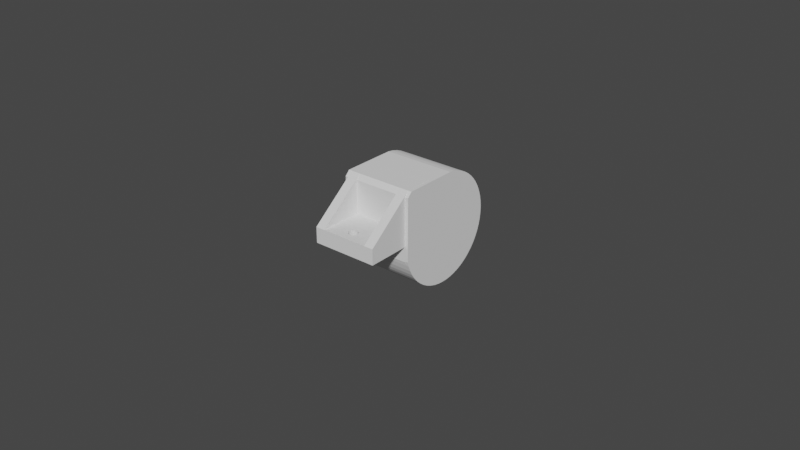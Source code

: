# Source: dist_hand_mount.blend  (saved by Blender 2.92.15; exported with 4.5.12 LTS)
import bpy
from mathutils import Matrix  # noqa: F401  (used for matrix-valued properties, if any)

bpy.ops.wm.read_factory_settings(use_empty=True)
scene = bpy.context.scene
scene.name = 'Scene'

# ---- collections
col_collection = bpy.data.collections.new('Collection'); scene.collection.children.link(col_collection)

# ---- world
world_world = bpy.data.worlds.new('World'); scene.world = world_world
world_world.use_nodes = True; world_world.node_tree.nodes.clear()
_N = world_world.node_tree.nodes; _L = world_world.node_tree.links
n0 = _N.new('ShaderNodeOutputWorld'); n0.name = 'World Output'; n0.location = (300, 300)
n1 = _N.new('ShaderNodeBackground'); n1.name = 'Background'; n1.location = (10, 300)
n1.inputs[0].default_value = (0.05088, 0.05088, 0.05088, 1.0)
_L.new(n1.outputs[0], n0.inputs[0])
n0.is_active_output = True
world_world.color = (0.05088, 0.05088, 0.05088)
world_world.use_sun_shadow = False
world_world.sun_shadow_jitter_overblur = 0.0

# ---- meshes
me_cube = bpy.data.meshes.new('Cube')
me_cube.from_pydata([(0.459, -0.5547, -0.01783), (0.419, -0.5652, 0.01601), (0.03809, -0.5652, 0.01601), (-0.03943, -0.5702, 0.03488), (-0.04078, -0.5685, 0.02837), (0.03889, -0.5667, 0.02175), (0.03871, -0.5685, 0.02837), (0.03736, -0.5702, 0.03488), (-0.04097, -0.5667, 0.02175), (-0.04016, -0.5652, 0.01601), (-0.461, -0.5547, -0.01783), (-0.381, -0.5652, 0.01601), (-0.461, -0.5263, -0.08914), (0.459, -0.5263, -0.08914), (-0.461, -0.4903, -0.1569), (0.459, -0.4903, -0.1569), (-0.461, -0.447, -0.2203), (0.459, -0.447, -0.2203), (-0.461, -0.3971, -0.2786), (0.459, -0.3971, -0.2786), (-0.461, -0.3411, -0.3311), (0.459, -0.3411, -0.3311), (-0.461, -0.2797, -0.3771), (0.459, -0.2797, -0.3771), (-0.461, -0.2136, -0.4161), (0.459, -0.2136, -0.4161), (-0.461, -0.1436, -0.4477), (0.459, -0.1436, -0.4477), (-0.461, -0.07061, -0.4714), (0.459, -0.07061, -0.4714), (-0.461, 0.004542, -0.487), (0.459, 0.004542, -0.487), (-0.461, 0.08095, -0.4942), (0.459, 0.08095, -0.4942), (-0.461, 0.1577, -0.4931), (0.459, 0.1577, -0.4931), (-0.461, 0.2339, -0.4835), (0.459, 0.2339, -0.4835), (-0.461, 0.3085, -0.4657), (0.459, 0.3085, -0.4657), (-0.461, 0.3808, -0.4398), (0.459, 0.3808, -0.4398), (-0.461, 0.4497, -0.4062), (0.459, 0.4497, -0.4062), (-0.461, 0.5146, -0.3652), (0.459, 0.5146, -0.3652), (-0.461, 0.5746, -0.3173), (0.459, 0.5746, -0.3173), (-0.461, 0.629, -0.2632), (0.459, 0.629, -0.2632), (-0.461, 0.6772, -0.2034), (0.459, 0.6772, -0.2034), (-0.461, 0.7185, -0.1387), (0.459, 0.7185, -0.1387), (-0.461, 0.7525, -0.06987), (0.459, 0.7525, -0.06987), (-0.461, 0.7787, 0.002252), (0.459, 0.7787, 0.002252), (-0.461, 0.7969, 0.07682), (0.459, 0.7969, 0.07682), (-0.461, 0.8068, 0.1529), (0.459, 0.8068, 0.1529), (-0.461, 0.8084, 0.2297), (0.459, 0.8084, 0.2297), (-0.461, 0.8015, 0.3061), (0.459, 0.8015, 0.3061), (-0.461, 0.7863, 0.3813), (0.459, 0.7863, 0.3813), (-0.461, 0.7629, 0.4545), (0.459, 0.7629, 0.4545), (-0.461, 0.7317, 0.5246), (0.459, 0.7317, 0.5246), (-0.461, 0.693, 0.5908), (0.459, 0.693, 0.5908), (-0.461, 0.6473, 0.6525), (0.459, 0.6473, 0.6525), (-0.461, 0.595, 0.7088), (0.459, 0.595, 0.7088), (-0.461, 0.537, 0.759), (0.459, 0.537, 0.759), (-0.461, 0.4738, 0.8025), (0.459, 0.4738, 0.8025), (-0.461, 0.4062, 0.8389), (0.459, 0.4062, 0.8389), (-0.461, 0.335, 0.8676), (0.459, 0.335, 0.8676), (-0.461, 0.2612, 0.8884), (0.459, 0.2612, 0.8884), (-0.461, 0.1854, 0.901), (0.459, 0.1854, 0.901), (0.419, -0.5674, 0.02209), (0.419, -0.5706, 0.02772), (0.03892, -0.5674, 0.02209), (0.03894, -0.5689, 0.02497), (0.03871, -0.5707, 0.02779), (0.03861, -0.5661, 0.01885), (-0.04079, -0.5706, 0.02772), (-0.04102, -0.5689, 0.02496), (-0.04097, -0.5672, 0.02162), (-0.04068, -0.5661, 0.01886), (-0.381, -0.5706, 0.02772), (-0.381, -0.5674, 0.02209), (0.459, -0.5112, 0.9052), (-0.461, -0.5112, 0.9052), (-0.381, -0.5715, 0.02879), (0.419, -0.5715, 0.02879), (-0.03731, -0.5715, 0.04019), (0.03852, -0.5715, 0.02889), (0.03524, -0.5715, 0.04019), (0.459, -0.5715, 0.8449), (-0.461, -0.5715, 0.04282), (-0.381, -0.5715, 0.04138), (0.419, -0.5715, 0.04138), (0.459, -0.5715, 0.04282), (0.03736, -0.5715, 0.03453), (-0.03943, -0.5715, 0.03453), (-0.461, -0.5715, 0.8449), (-0.04059, -0.5715, 0.02888), (-0.2967, -0.5138, 0.4252), (-0.006912, -0.9041, 0.4252), (0.2953, -0.5138, 0.4252), (0.001365, -0.9038, 0.4252), (0.009606, -0.9047, 0.4252), (0.01766, -1.025, 0.4252), (0.009606, -1.027, 0.4252), (0.2953, -1.122, 0.4252), (0.001365, -1.028, 0.4252), (-0.2967, -1.122, 0.4252), (-0.0305, -0.9114, 0.4252), (-0.02299, -0.908, 0.4252), (-0.01508, -0.9055, 0.4252), (0.05786, -0.9861, 0.4252), (0.05463, -0.9938, 0.4252), (0.01766, -0.9066, 0.4252), (0.02539, -0.9096, 0.4252), (0.03265, -0.9136, 0.4252), (0.03932, -0.9185, 0.4252), (0.04528, -0.9242, 0.4252), (0.05041, -0.9307, 0.4252), (0.05463, -0.9378, 0.4252), (0.05786, -0.9455, 0.4252), (0.06005, -0.9535, 0.4252), (0.06115, -0.9617, 0.4252), (0.06115, -0.97, 0.4252), (0.06005, -0.9782, 0.4252), (0.05041, -1.001, 0.4252), (0.04528, -1.007, 0.4252), (0.03932, -1.013, 0.4252), (0.03265, -1.018, 0.4252), (0.02539, -1.022, 0.4252), (-0.04381, -1.01, 0.4252), (-0.04936, -1.004, 0.4252), (-0.05405, -0.9974, 0.4252), (-0.05779, -0.99, 0.4252), (-0.0605, -0.9822, 0.4252), (-0.06215, -0.9741, 0.4252), (-0.04936, -0.9274, 0.4252), (-0.05405, -0.9342, 0.4252), (-0.05779, -0.9416, 0.4252), (-0.04381, -0.9212, 0.4252), (-0.03748, -0.9159, 0.4252), (-0.006912, -1.028, 0.4252), (-0.01508, -1.026, 0.4252), (-0.02299, -1.024, 0.4252), (-0.0305, -1.02, 0.4252), (-0.03748, -1.016, 0.4252), (-0.06271, -0.9658, 0.4252), (-0.06215, -0.9575, 0.4252), (-0.0605, -0.9494, 0.4252), (-0.2967, -0.5138, 0.9052), (0.2953, -0.5138, 0.9052), (0.4153, -0.1627, 0.2252), (0.4153, -0.1627, 0.9052), (0.4153, -1.122, 0.4252), (0.4153, -1.122, 0.2252), (0.4153, -0.5138, 0.9052), (-0.4167, -0.1627, 0.2252), (-0.4167, -0.1627, 0.9052), (-0.4167, -1.122, 0.2252), (-0.4167, -1.122, 0.4252), (-0.4167, -0.5138, 0.9052), (-0.06215, -0.9575, 0.2252), (-0.06271, -0.9658, 0.2252), (-0.06215, -0.9741, 0.2252), (-0.0605, -0.9822, 0.2252), (-0.05779, -0.99, 0.2252), (-0.04381, -1.01, 0.2252), (-0.03748, -1.016, 0.2252), (-0.05405, -0.9974, 0.2252), (-0.04936, -1.004, 0.2252), (-0.006912, -0.9041, 0.2252), (0.001365, -0.9038, 0.2252), (0.009606, -0.9047, 0.2252), (0.01766, -0.9066, 0.2252), (-0.01508, -0.9055, 0.2252), (-0.02299, -0.908, 0.2252), (-0.0305, -0.9114, 0.2252), (-0.03748, -0.9159, 0.2252), (-0.04381, -0.9212, 0.2252), (-0.04936, -0.9274, 0.2252), (-0.0305, -1.02, 0.2252), (-0.02299, -1.024, 0.2252), (-0.01508, -1.026, 0.2252), (-0.006912, -1.028, 0.2252), (0.001365, -1.028, 0.2252), (0.009606, -1.027, 0.2252), (0.01766, -1.025, 0.2252), (-0.05405, -0.9342, 0.2252), (-0.05779, -0.9416, 0.2252), (-0.0605, -0.9494, 0.2252), (0.02539, -1.022, 0.2252), (0.03265, -1.018, 0.2252), (0.03932, -1.013, 0.2252), (0.04528, -1.007, 0.2252), (0.05041, -1.001, 0.2252), (0.05463, -0.9938, 0.2252), (0.03932, -0.9185, 0.2252), (0.03265, -0.9136, 0.2252), (0.02539, -0.9096, 0.2252), (0.05786, -0.9455, 0.2252), (0.05463, -0.9378, 0.2252), (0.05041, -0.9307, 0.2252), (0.04528, -0.9242, 0.2252), (0.05786, -0.9861, 0.2252), (0.06005, -0.9782, 0.2252), (0.06115, -0.97, 0.2252), (0.06115, -0.9617, 0.2252), (0.06005, -0.9535, 0.2252)], [], [(169, 180, 179, 127), (97, 96, 100, 101, 98), (191, 192, 122, 121), (200, 187, 165, 164), (188, 185, 153, 152), (215, 214, 145, 132), (208, 207, 157, 158), (44, 45, 43, 42), (22, 23, 21, 20), (207, 199, 156, 157), (227, 226, 142, 141), (56, 57, 55, 54), (180, 177, 176, 178, 179), (204, 203, 161, 126), (216, 222, 137, 136), (222, 221, 138, 137), (202, 201, 163, 162), (115, 117, 96, 4, 3), (7, 6, 94, 107, 114), (2, 95, 5), (58, 59, 57, 56), (62, 63, 61, 60), (4, 96, 97), (4, 97, 8), (38, 39, 37, 36), (8, 99, 9), (104, 100, 96, 117), (105, 107, 94, 91), (102, 89, 88, 103), (92, 93, 6, 5), (0, 113, 112, 1, 90, 92, 95, 2, 5, 6, 7, 108, 106, 3, 4, 8, 9, 99, 98, 101, 11, 111, 110, 10, 12, 13), (74, 75, 73, 72), (190, 191, 121, 119), (48, 49, 47, 46), (20, 21, 19, 18), (39, 41, 43, 45, 47, 49, 51, 53, 55, 57, 59, 61, 63, 65, 67, 69, 71, 73, 75, 77, 79, 81, 83, 85, 87, 89, 102, 109, 113, 0, 13, 15, 17, 19, 21, 23, 25, 27, 29, 31, 33, 35, 37), (28, 29, 27, 26), (217, 216, 136, 135), (84, 85, 83, 82), (103, 116, 109, 102), (203, 202, 162, 161), (194, 190, 119, 130), (36, 37, 35, 34), (181, 209, 168, 167), (16, 17, 15, 14), (226, 225, 143, 142), (197, 196, 128, 160), (86, 84, 82, 80, 78, 76, 74, 72, 70, 68, 66, 64, 62, 60, 58, 56, 54, 52, 50, 48, 46, 44, 42, 40, 38, 36, 34, 32, 30, 28, 26, 24, 22, 20, 18, 16, 14, 12, 10, 110, 116, 103, 88), (72, 73, 71, 70), (106, 115, 3), (64, 65, 63, 62), (40, 41, 39, 38), (108, 7, 114), (172, 175, 173, 174, 171), (86, 87, 85, 84), (60, 61, 59, 58), (70, 71, 69, 68), (32, 33, 31, 30), (212, 211, 148, 147), (68, 69, 67, 66), (101, 100, 104, 111, 11), (106, 108, 114, 107, 105, 112, 113, 109, 116, 110, 111, 104, 117, 115), (198, 197, 160, 159), (182, 181, 167, 166), (120, 170, 169, 118), (18, 19, 17, 16), (26, 27, 25, 24), (196, 195, 129, 128), (125, 127, 179, 178, 174, 173), (187, 186, 150, 165), (118, 127, 152, 153, 154, 155, 166, 167, 168), (209, 208, 158, 168), (159, 160, 128, 129, 130, 119, 121, 122, 133, 134, 135, 136, 137, 138, 139, 140, 141, 142, 143, 144, 131, 132, 145, 146, 147, 148, 149, 123, 124, 126, 161, 162, 163, 164, 165, 150, 151, 152, 127, 125, 120, 118, 168, 158, 157, 156), (199, 198, 159, 156), (223, 215, 132, 131), (201, 200, 164, 163), (52, 53, 51, 50), (112, 105, 91, 90, 1), (78, 79, 77, 76), (206, 205, 124, 123), (214, 213, 146, 145), (210, 206, 123, 149), (125, 173, 175, 170), (76, 77, 75, 74), (188, 189, 186, 187, 200, 201, 202, 203, 204, 205, 206, 210, 211, 212, 213, 214, 215, 223, 224, 225, 226, 227, 219, 220, 221, 222, 216, 217, 218, 193, 192, 191, 190, 194, 195, 196, 197, 198, 199, 207, 176, 171, 174, 178, 208, 209, 181, 182, 183, 184, 185), (192, 193, 133, 122), (213, 212, 147, 146), (218, 217, 135, 134), (127, 118, 169), (170, 120, 125), (205, 204, 126, 124), (221, 220, 139, 138), (82, 83, 81, 80), (80, 81, 79, 78), (14, 15, 13, 12), (219, 227, 141, 140), (42, 43, 41, 40), (97, 98, 99, 8), (186, 189, 151, 150), (30, 31, 29, 28), (183, 182, 166, 155), (46, 47, 45, 44), (50, 51, 49, 48), (90, 91, 94, 93, 92), (93, 94, 6), (88, 89, 87, 86), (224, 223, 131, 144), (184, 183, 155, 154), (208, 178, 176, 207), (66, 67, 65, 64), (185, 184, 154, 153), (195, 194, 130, 129), (220, 219, 140, 139), (193, 218, 134, 133), (34, 35, 33, 32), (189, 188, 152, 151), (54, 55, 53, 52), (225, 224, 144, 143), (24, 25, 23, 22), (95, 92, 5), (180, 175, 172, 177), (176, 177, 172, 171), (211, 210, 149, 148)])
_uv = me_cube.uv_layers.new(name='UVMap')
_uv.uv.foreach_set('vector', [0.0, 0.0, 0.0, 0.0, 0.0, 0.0, 0.0, 0.0, 0.0, 0.0, 0.0, 0.0, 0.0, 0.0, 0.0, 0.0, 0.0, 0.0, 0.0, 0.0, 0.0, 0.0, 0.0, 0.0, 0.0, 0.0, 0.0, 0.0, 0.0, 0.0, 0.0, 0.0, 0.0, 0.0, 0.0, 0.0, 0.0, 0.0, 0.0, 0.0, 0.0, 0.0, 0.0, 0.0, 0.0, 0.0, 0.0, 0.0, 0.0, 0.0, 0.0, 0.0, 0.0, 0.0, 0.0, 0.0, 0.0, 0.0, 0.0, 0.0, 0.0, 0.0, 0.0, 0.0, 0.0, 0.0, 0.0, 0.0, 0.0, 0.0, 0.0, 0.0, 0.0, 0.0, 0.0, 0.0, 0.0, 0.0, 0.0, 0.0, 0.0, 0.0, 0.0, 0.0, 0.0, 0.0, 0.0, 0.0, 0.0, 0.0, 0.0, 0.0, 0.0, 0.0, 0.0, 0.0, 0.0, 0.0, 0.0, 0.0, 0.0, 0.0, 0.0, 0.0, 0.0, 0.0, 0.0, 0.0, 0.0, 0.0, 0.0, 0.0, 0.0, 0.0, 0.0, 0.0, 0.0, 0.0, 0.0, 0.0, 0.0, 0.0, 0.0, 0.0, 0.0, 0.0, 0.0, 0.0, 0.0, 0.0, 0.0, 0.0, 0.0, 0.0, 0.0, 0.0, 0.0, 0.0, 0.0, 0.0, 0.0, 0.0, 0.0, 0.0, 0.0, 0.0, 0.0, 0.0, 0.0, 0.0, 0.0, 0.0, 0.0, 0.0, 0.0, 0.0, 0.0, 0.0, 0.0, 0.0, 0.0, 0.0, 0.0, 0.0, 0.0, 0.0, 0.0, 0.0, 0.0, 0.0, 0.0, 0.0, 0.0, 0.0, 0.0, 0.0, 0.0, 0.0, 0.0, 0.0, 0.0, 0.0, 0.0, 0.0, 0.0, 0.0, 0.0, 0.0, 0.0, 0.0, 0.0, 0.0, 0.0, 0.0, 0.0, 0.0, 0.0, 0.0, 0.0, 0.0, 0.0, 0.0, 0.0, 0.0, 0.0, 0.0, 0.0, 0.0, 0.0, 0.0, 0.0, 0.0, 0.0, 0.0, 0.0, 0.0, 0.0, 0.0, 0.0, 0.0, 0.0, 0.0, 0.0, 0.0, 0.0, 0.0, 0.0, 0.0, 0.0, 0.0, 0.0, 0.0, 0.0, 0.0, 0.0, 0.0, 0.0, 0.0, 0.0, 0.0, 0.0, 0.0, 0.0, 0.0, 0.0, 0.0, 0.0, 0.0, 0.0, 0.0, 0.0, 0.0, 0.0, 0.0, 0.0, 0.0, 0.0, 0.0, 0.0, 0.0, 0.0, 0.0, 0.0, 0.0, 0.0, 0.0, 0.0, 0.0, 0.0, 0.0, 0.0, 0.0, 0.0, 0.0, 0.0, 0.0, 0.0, 0.0, 0.0, 0.0, 0.0, 0.0, 0.0, 0.0, 0.0, 0.0, 0.0, 0.0, 0.0, 0.0, 0.0, 0.0, 0.0, 0.0, 0.0, 0.0, 0.0, 0.0, 0.0, 0.0, 0.0, 0.0, 0.0, 0.0, 0.0, 0.0, 0.0, 0.0, 0.0, 0.0, 0.0, 0.0, 0.0, 0.0, 0.0, 0.0, 0.0, 0.0, 0.0, 0.0, 0.0, 0.0, 0.0, 0.0, 0.0, 0.0, 0.0, 0.0, 0.0, 0.0, 0.0, 0.0, 0.0, 0.0, 0.0, 0.0, 0.0, 0.0, 0.0, 0.0, 0.0, 0.0, 0.0, 0.0, 0.0, 0.0, 0.0, 0.0, 0.0, 0.0, 0.0, 0.0, 0.0, 0.0, 0.0, 0.0, 0.0, 0.0, 0.0, 0.0, 0.0, 0.0, 0.0, 0.0, 0.0, 0.0, 0.0, 0.0, 0.0, 0.0, 0.0, 0.0, 0.0, 0.0, 0.0, 0.0, 0.0, 0.0, 0.0, 0.0, 0.0, 0.0, 0.0, 0.0, 0.0, 0.0, 0.0, 0.0, 0.0, 0.0, 0.0, 0.0, 0.0, 0.0, 0.0, 0.0, 0.0, 0.0, 0.0, 0.0, 0.0, 0.0, 0.0, 0.0, 0.0, 0.0, 0.0, 0.0, 0.0, 0.0, 0.0, 0.0, 0.0, 0.0, 0.0, 0.0, 0.0, 0.0, 0.0, 0.0, 0.0, 0.0, 0.0, 0.0, 0.0, 0.0, 0.0, 0.0, 0.0, 0.0, 0.0, 0.0, 0.0, 0.0, 0.0, 0.0, 0.0, 0.0, 0.0, 0.0, 0.0, 0.0, 0.0, 0.0, 0.0, 0.0, 0.0, 0.0, 0.0, 0.0, 0.0, 0.0, 0.0, 0.0, 0.0, 0.0, 0.0, 0.0, 0.0, 0.0, 0.0, 0.0, 0.0, 0.0, 0.0, 0.0, 0.0, 0.0, 0.0, 0.0, 0.0, 0.0, 0.0, 0.0, 0.0, 0.0, 0.0, 0.0, 0.0, 0.0, 0.0, 0.0, 0.0, 0.0, 0.0, 0.0, 0.0, 0.0, 0.0, 0.0, 0.0, 0.0, 0.0, 0.0, 0.0, 0.0, 0.0, 0.0, 0.0, 0.0, 0.0, 0.0, 0.0, 0.0, 0.0, 0.0, 0.0, 0.0, 0.0, 0.0, 0.0, 0.0, 0.0, 0.0, 0.0, 0.0, 0.0, 0.0, 0.0, 0.0, 0.0, 0.0, 0.0, 0.0, 0.0, 0.0, 0.0, 0.0, 0.0, 0.0, 0.0, 0.0, 0.0, 0.0, 0.0, 0.0, 0.0, 0.0, 0.0, 0.0, 0.0, 0.0, 0.0, 0.0, 0.0, 0.0, 0.0, 0.0, 0.0, 0.0, 0.0, 0.0, 0.0, 0.0, 0.0, 0.0, 0.0, 0.0, 0.0, 0.0, 0.0, 0.0, 0.0, 0.0, 0.0, 0.0, 0.0, 0.0, 0.0, 0.0, 0.0, 0.0, 0.0, 0.0, 0.0, 0.0, 0.0, 0.0, 0.0, 0.0, 0.0, 0.0, 0.0, 0.0, 0.0, 0.0, 0.0, 0.0, 0.0, 0.0, 0.0, 0.0, 0.0, 0.0, 0.0, 0.0, 0.0, 0.0, 0.0, 0.0, 0.0, 0.0, 0.0, 0.0, 0.0, 0.0, 0.0, 0.0, 0.0, 0.0, 0.0, 0.0, 0.0, 0.0, 0.0, 0.0, 0.0, 0.0, 0.0, 0.0, 0.0, 0.0, 0.0, 0.0, 0.0, 0.0, 0.0, 0.0, 0.0, 0.0, 0.0, 0.0, 0.0, 0.0, 0.0, 0.0, 0.0, 0.0, 0.0, 0.0, 0.0, 0.0, 0.0, 0.0, 0.0, 0.0, 0.0, 0.0, 0.0, 0.0, 0.0, 0.0, 0.0, 0.0, 0.0, 0.0, 0.0, 0.0, 0.0, 0.0, 0.0, 0.0, 0.0, 0.0, 0.0, 0.0, 0.0, 0.0, 0.0, 0.0, 0.0, 0.0, 0.0, 0.0, 0.0, 0.0, 0.0, 0.0, 0.0, 0.0, 0.0, 0.0, 0.0, 0.0, 0.0, 0.0, 0.0, 0.0, 0.4516, 0.8978, 0.4516, 0.8888, 0.4509, 0.8885, 0.4502, 0.8883, 0.4501, 0.8408, 0.4517, 0.8408, 0.4519, 0.8358, 0.5522, 0.8358, 0.5522, 0.9508, 0.4519, 0.9508, 0.4517, 0.9408, 0.4501, 0.9408, 0.4502, 0.8982, 0.4509, 0.8981, 0.0, 0.0, 0.0, 0.0, 0.0, 0.0, 0.0, 0.0, 0.0, 0.0, 0.0, 0.0, 0.0, 0.0, 0.0, 0.0, 0.0, 0.0, 0.0, 0.0, 0.0, 0.0, 0.0, 0.0, 0.0, 0.0, 0.0, 0.0, 0.0, 0.0, 0.0, 0.0, 0.0, 0.0, 0.0, 0.0, 0.0, 0.0, 0.0, 0.0, 0.0, 0.0, 0.0, 0.0, 0.0, 0.0, 0.0, 0.0, 0.0, 0.0, 0.0, 0.0, 0.0, 0.0, 0.0, 0.0, 0.0, 0.0, 0.0, 0.0, 0.0, 0.0, 0.0, 0.0, 0.0, 0.0, 0.0, 0.0, 0.0, 0.0, 0.0, 0.0, 0.0, 0.0, 0.0, 0.0, 0.0, 0.0, 0.0, 0.0, 0.0, 0.0, 0.0, 0.0, 0.0, 0.0, 0.0, 0.0, 0.0, 0.0, 0.0, 0.0, 0.0, 0.0, 0.0, 0.0, 0.0, 0.0, 0.0, 0.0, 0.0, 0.0, 0.0, 0.0, 0.0, 0.0, 0.0, 0.0, 0.0, 0.0, 0.0, 0.0, 0.0, 0.0, 0.0, 0.0, 0.0, 0.0, 0.0, 0.0, 0.0, 0.0, 0.0, 0.0, 0.0, 0.0, 0.0, 0.0, 0.0, 0.0, 0.0, 0.0, 0.0, 0.0, 0.0, 0.0, 0.0, 0.0, 0.0, 0.0, 0.0, 0.0, 0.0, 0.0, 0.0, 0.0, 0.0, 0.0, 0.0, 0.0, 0.0, 0.0, 0.0, 0.0, 0.0, 0.0, 0.0, 0.0, 0.0, 0.0, 0.0, 0.0, 0.0, 0.0, 0.0, 0.0, 0.0, 0.0, 0.0, 0.0, 0.0, 0.0, 0.0, 0.0, 0.0, 0.0, 0.0, 0.0, 0.0, 0.0, 0.0, 0.0, 0.0, 0.0, 0.0, 0.0, 0.0, 0.0, 0.0, 0.0, 0.0, 0.0, 0.0, 0.0, 0.0, 0.0, 0.0, 0.0, 0.0, 0.0, 0.0, 0.0, 0.0, 0.0, 0.0, 0.0, 0.0, 0.0, 0.0, 0.0, 0.0, 0.0, 0.0, 0.0, 0.0, 0.0, 0.0, 0.0, 0.0, 0.0, 0.0, 0.0, 0.0, 0.0, 0.0, 0.0, 0.0, 0.0, 0.0, 0.0, 0.0, 0.0, 0.0, 0.0, 0.0, 0.0, 0.0, 0.0, 0.0, 0.0, 0.0, 0.0, 0.0, 0.0, 0.0, 0.0, 0.0, 0.0, 0.0, 0.0, 0.0, 0.0, 0.0, 0.0, 0.0, 0.0, 0.0, 0.0, 0.0, 0.0, 0.0, 0.0, 0.0, 0.0, 0.0, 0.0, 0.0, 0.0, 0.0, 0.0, 0.0, 0.0, 0.0, 0.0, 0.0, 0.0, 0.0, 0.0, 0.0, 0.0, 0.0, 0.0, 0.0, 0.0, 0.0, 0.0, 0.0, 0.0, 0.0, 0.0, 0.0, 0.0, 0.0, 0.0, 0.0, 0.0, 0.0, 0.0, 0.0, 0.0, 0.0, 0.0, 0.0, 0.0, 0.0, 0.0, 0.0, 0.0, 0.0, 0.0, 0.0, 0.0, 0.0, 0.0, 0.0, 0.0, 0.0, 0.0, 0.0, 0.0, 0.0, 0.0, 0.0, 0.0, 0.0, 0.0, 0.0, 0.0, 0.0, 0.0, 0.0, 0.0, 0.0, 0.0, 0.0, 0.0, 0.0, 0.0, 0.0, 0.0, 0.0, 0.0, 0.0, 0.0, 0.0, 0.0, 0.0, 0.0, 0.0, 0.0, 0.0, 0.0, 0.0, 0.0, 0.0, 0.0, 0.0, 0.0, 0.0, 0.0, 0.0, 0.0, 0.0, 0.0, 0.0, 0.0, 0.0, 0.0, 0.0, 0.0, 0.0, 0.0, 0.0, 0.0, 0.0, 0.0, 0.0, 0.0, 0.0, 0.0, 0.0, 0.0, 0.0, 0.0, 0.0, 0.0, 0.0, 0.0, 0.0, 0.0, 0.0, 0.0, 0.0, 0.0, 0.0, 0.0, 0.0, 0.0, 0.0, 0.0, 0.0, 0.0, 0.0, 0.0, 0.0, 0.0, 0.0, 0.0, 0.0, 0.0, 0.0, 0.0, 0.0, 0.0, 0.0, 0.0, 0.0, 0.0, 0.0, 0.0, 0.0, 0.0, 0.0, 0.0, 0.0, 0.0, 0.0, 0.0, 0.0, 0.0, 0.0, 0.0, 0.0, 0.0, 0.0, 0.0, 0.0, 0.0, 0.0, 0.0, 0.0, 0.0, 0.0, 0.0, 0.0, 0.0, 0.0, 0.0, 0.0, 0.0, 0.0, 0.0, 0.0, 0.0, 0.0, 0.0, 0.0, 0.0, 0.0, 0.0, 0.0, 0.0, 0.0, 0.0, 0.0, 0.0, 0.0, 0.0, 0.0, 0.0, 0.0, 0.0, 0.0, 0.0, 0.0, 0.0, 0.0, 0.0, 0.0, 0.0, 0.0, 0.0, 0.0, 0.0, 0.0, 0.0, 0.0, 0.0, 0.0, 0.0, 0.0, 0.0, 0.0, 0.0, 0.0, 0.0, 0.0, 0.0, 0.0, 0.0, 0.0, 0.0, 0.0, 0.0, 0.0, 0.0, 0.0, 0.0, 0.0, 0.0, 0.0, 0.0, 0.0, 0.0, 0.0, 0.0, 0.0, 0.0, 0.0, 0.0, 0.0, 0.0, 0.0, 0.0, 0.0, 0.0, 0.0, 0.0, 0.0, 0.0, 0.0, 0.0, 0.0, 0.0, 0.0, 0.0, 0.0, 0.0, 0.0, 0.0, 0.0, 0.0, 0.0, 0.0, 0.0, 0.0, 0.0, 0.0, 0.0, 0.0, 0.0, 0.0, 0.0, 0.0, 0.0, 0.0, 0.0, 0.0, 0.0, 0.0, 0.0, 0.0, 0.0, 0.0, 0.0, 0.0, 0.0, 0.0, 0.0, 0.0, 0.0, 0.0, 0.0, 0.0, 0.0, 0.0, 0.0, 0.0, 0.0, 0.0, 0.0, 0.0, 0.0, 0.0, 0.0, 0.0, 0.0, 0.0, 0.0, 0.0, 0.0, 0.0, 0.0, 0.0, 0.0, 0.0, 0.0, 0.0, 0.0, 0.0, 0.0, 0.0, 0.0, 0.0, 0.0, 0.0, 0.0, 0.0, 0.0, 0.0, 0.0, 0.0, 0.0, 0.0, 0.0, 0.0, 0.0, 0.0, 0.0, 0.0, 0.0, 0.0, 0.0, 0.0, 0.0, 0.0, 0.0, 0.0, 0.0, 0.0, 0.0, 0.0, 0.0, 0.0, 0.0, 0.0, 0.0, 0.0, 0.0, 0.0, 0.0, 0.0, 0.0, 0.0, 0.0, 0.0, 0.0, 0.0, 0.0, 0.0, 0.0, 0.0, 0.0, 0.0, 0.0, 0.0, 0.0, 0.0, 0.0, 0.0, 0.0, 0.0, 0.0, 0.0, 0.0, 0.0, 0.0, 0.0, 0.0, 0.0, 0.0, 0.0, 0.0, 0.0, 0.0, 0.0])
me_cube.use_remesh_fix_poles = True
me_cube.use_remesh_preserve_attributes = False
me_cube.use_mirror_vertex_groups = False
me_cube.update()

# ---- objects
ob_cube = bpy.data.objects.new('Cube', me_cube)

# ---- transforms, parenting, visibility, modifiers, constraints
ob_cube.location = (0.0, 9.313e-10, 0.0)
ob_cube.scale = (0.025, 0.025, 0.025)
ob_cube.lineart.crease_threshold = 0.0

# ---- collection membership
scene.collection.objects.link(ob_cube)

# ---- scene / render settings (as saved in the file)
scene.frame_start = 1; scene.frame_end = 250; scene.frame_set(1)
scene.render.engine = 'BLENDER_EEVEE_NEXT'
scene.cycles.use_denoising = False
scene.cycles.samples = 128
scene.cycles.sampling_pattern = 'TABULATED_SOBOL'
scene.cycles.use_adaptive_sampling = False
scene.cycles.use_light_tree = False
scene.view_settings.view_transform = 'Filmic'
bpy.context.view_layer.update()

# ---- added for rendering (the .blend has no active camera and no usable light): camera, sun
cam_auto = bpy.data.cameras.new('AutoCamera')
cam_auto.lens = 50.0
cam_auto.sensor_width = 36.0
cam_auto.clip_end = 1000.0
ob_auto_camera = bpy.data.objects.new('AutoCamera', cam_auto)
scene.collection.objects.link(ob_auto_camera)
ob_auto_camera.location = (0.185019, -0.225972, 0.153173)
ob_auto_camera.rotation_euler = (1.09748, -7.21219e-08, 0.694738)
scene.camera = ob_auto_camera
light_auto_sun = bpy.data.lights.new('AutoSun', 'SUN')
light_auto_sun.energy = 3.0
light_auto_sun.angle = 0.0523599
ob_auto_sun = bpy.data.objects.new('AutoSun', light_auto_sun)
scene.collection.objects.link(ob_auto_sun)
ob_auto_sun.rotation_euler = (0.872665, 0.174533, 0.523599)
bpy.context.view_layer.update()
